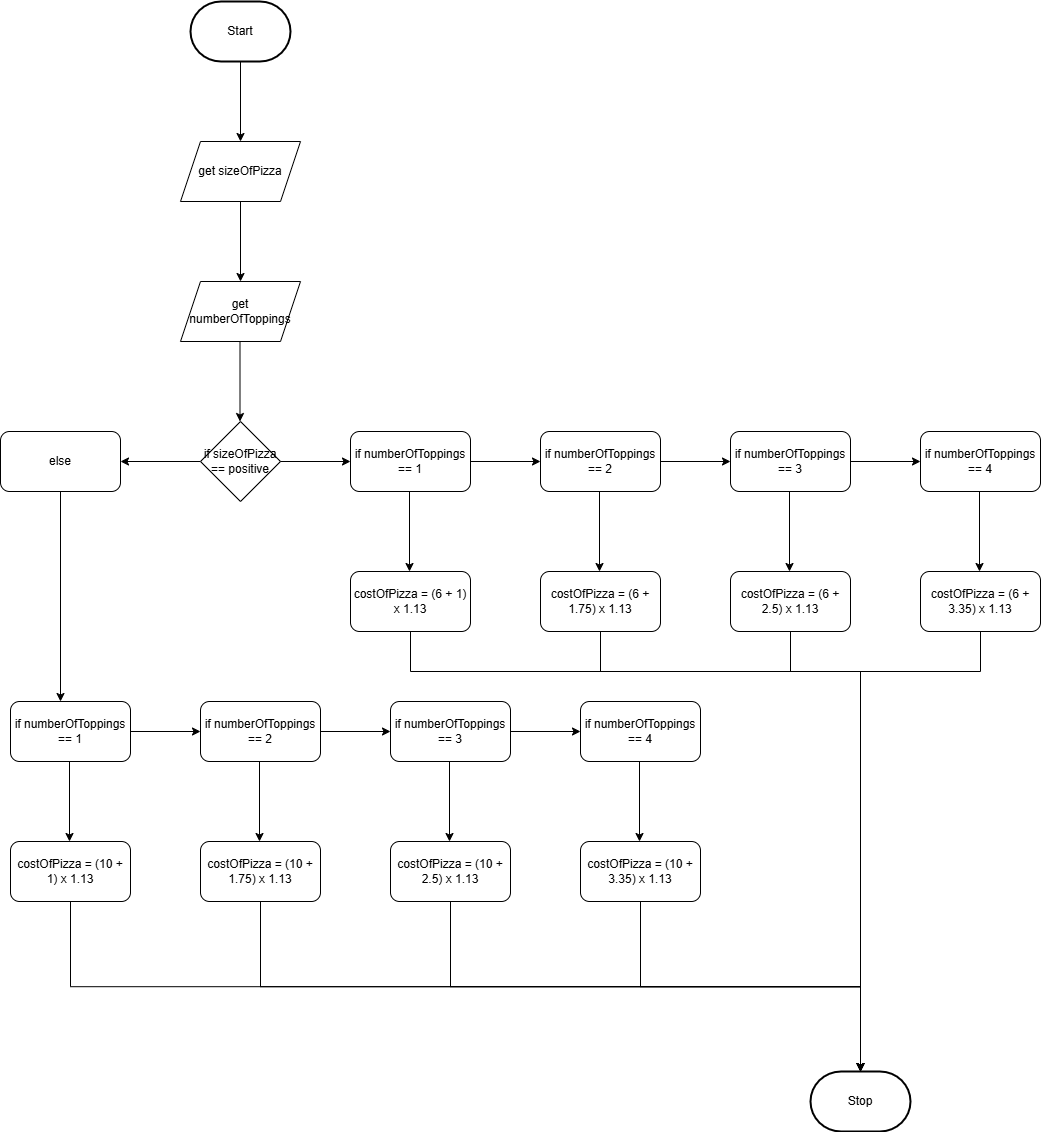

The diagram above was exported from draw.io. Its source (the exported page's mxGraphModel, read from the mxfile embedded in the PNG):
<mxGraphModel dx="2926" dy="1444" grid="1" gridSize="10" guides="1" tooltips="1" connect="1" arrows="1" fold="1" page="1" pageScale="1" pageWidth="850" pageHeight="1100" math="0" shadow="0">
  <root>
    <mxCell id="0" />
    <mxCell id="1" parent="0" />
    <mxCell id="4" style="edgeStyle=none;html=1;exitX=0.5;exitY=1;exitDx=0;exitDy=0;exitPerimeter=0;entryX=0.5;entryY=0;entryDx=0;entryDy=0;" edge="1" parent="1" source="5">
      <mxGeometry relative="1" as="geometry">
        <mxPoint x="220" y="340" as="targetPoint" />
      </mxGeometry>
    </mxCell>
    <mxCell id="5" value="Start" style="strokeWidth=2;html=1;shape=mxgraph.flowchart.terminator;whiteSpace=wrap;" vertex="1" parent="1">
      <mxGeometry x="170" y="200" width="100" height="60" as="geometry" />
    </mxCell>
    <mxCell id="7" style="edgeStyle=none;html=1;exitX=0;exitY=0.5;exitDx=0;exitDy=0;" edge="1" parent="1" source="8">
      <mxGeometry relative="1" as="geometry">
        <mxPoint x="100" y="660" as="targetPoint" />
      </mxGeometry>
    </mxCell>
    <mxCell id="8" value="if sizeOfPizza == positive" style="rhombus;whiteSpace=wrap;html=1;" vertex="1" parent="1">
      <mxGeometry x="180" y="620" width="80" height="80" as="geometry" />
    </mxCell>
    <mxCell id="13" value="Stop" style="strokeWidth=2;html=1;shape=mxgraph.flowchart.terminator;whiteSpace=wrap;" vertex="1" parent="1">
      <mxGeometry x="790" y="1270" width="100" height="60" as="geometry" />
    </mxCell>
    <mxCell id="15" style="edgeStyle=orthogonalEdgeStyle;html=1;exitX=1;exitY=0.5;exitDx=0;exitDy=0;" edge="1" parent="1" source="8">
      <mxGeometry relative="1" as="geometry">
        <mxPoint x="330" y="660" as="targetPoint" />
      </mxGeometry>
    </mxCell>
    <mxCell id="16" value="&lt;span style=&quot;color: rgb(0, 0, 0);&quot;&gt;get sizeOfPizza&lt;/span&gt;" style="shape=parallelogram;perimeter=parallelogramPerimeter;whiteSpace=wrap;html=1;fixedSize=1;" vertex="1" parent="1">
      <mxGeometry x="160" y="340" width="120" height="60" as="geometry" />
    </mxCell>
    <mxCell id="17" value="if numberOfToppings == 1" style="rounded=1;whiteSpace=wrap;html=1;" vertex="1" parent="1">
      <mxGeometry x="330" y="630" width="120" height="60" as="geometry" />
    </mxCell>
    <mxCell id="55" style="edgeStyle=orthogonalEdgeStyle;html=1;exitX=0.5;exitY=1;exitDx=0;exitDy=0;entryX=0.5;entryY=0;entryDx=0;entryDy=0;entryPerimeter=0;rounded=0;" edge="1" parent="1" source="18" target="13">
      <mxGeometry relative="1" as="geometry">
        <Array as="points">
          <mxPoint x="390" y="870" />
          <mxPoint x="840" y="870" />
        </Array>
      </mxGeometry>
    </mxCell>
    <mxCell id="18" value="costOfPizza = (6 + 1) x 1.13" style="rounded=1;whiteSpace=wrap;html=1;" vertex="1" parent="1">
      <mxGeometry x="330" y="770" width="120" height="60" as="geometry" />
    </mxCell>
    <mxCell id="21" style="edgeStyle=none;html=1;exitX=0.5;exitY=1;exitDx=0;exitDy=0;exitPerimeter=0;entryX=0.5;entryY=0;entryDx=0;entryDy=0;" edge="1" parent="1">
      <mxGeometry relative="1" as="geometry">
        <mxPoint x="220" y="480" as="targetPoint" />
        <mxPoint x="220" y="400" as="sourcePoint" />
      </mxGeometry>
    </mxCell>
    <mxCell id="22" value="&lt;span style=&quot;color: rgb(0, 0, 0);&quot;&gt;get numberOfToppings&lt;/span&gt;" style="shape=parallelogram;perimeter=parallelogramPerimeter;whiteSpace=wrap;html=1;fixedSize=1;" vertex="1" parent="1">
      <mxGeometry x="160" y="480" width="120" height="60" as="geometry" />
    </mxCell>
    <mxCell id="23" style="edgeStyle=none;html=1;exitX=0.5;exitY=1;exitDx=0;exitDy=0;exitPerimeter=0;entryX=0.5;entryY=0;entryDx=0;entryDy=0;" edge="1" parent="1">
      <mxGeometry relative="1" as="geometry">
        <mxPoint x="219.5" y="620" as="targetPoint" />
        <mxPoint x="219.5" y="540" as="sourcePoint" />
      </mxGeometry>
    </mxCell>
    <mxCell id="54" style="edgeStyle=none;html=1;exitX=0.5;exitY=1;exitDx=0;exitDy=0;" edge="1" parent="1" source="24">
      <mxGeometry relative="1" as="geometry">
        <mxPoint x="40" y="900" as="targetPoint" />
      </mxGeometry>
    </mxCell>
    <mxCell id="24" value="else" style="rounded=1;whiteSpace=wrap;html=1;" vertex="1" parent="1">
      <mxGeometry x="-20" y="630" width="120" height="60" as="geometry" />
    </mxCell>
    <mxCell id="25" style="edgeStyle=none;html=1;exitX=0.5;exitY=1;exitDx=0;exitDy=0;exitPerimeter=0;" edge="1" parent="1">
      <mxGeometry relative="1" as="geometry">
        <mxPoint x="389" y="770" as="targetPoint" />
        <mxPoint x="389" y="690" as="sourcePoint" />
      </mxGeometry>
    </mxCell>
    <mxCell id="26" style="edgeStyle=orthogonalEdgeStyle;html=1;exitX=1;exitY=0.5;exitDx=0;exitDy=0;" edge="1" parent="1">
      <mxGeometry relative="1" as="geometry">
        <mxPoint x="520" y="660" as="targetPoint" />
        <mxPoint x="450" y="660" as="sourcePoint" />
      </mxGeometry>
    </mxCell>
    <mxCell id="27" value="if numberOfToppings == 2" style="rounded=1;whiteSpace=wrap;html=1;" vertex="1" parent="1">
      <mxGeometry x="520" y="630" width="120" height="60" as="geometry" />
    </mxCell>
    <mxCell id="57" style="edgeStyle=orthogonalEdgeStyle;html=1;exitX=0.5;exitY=1;exitDx=0;exitDy=0;entryX=0.5;entryY=0;entryDx=0;entryDy=0;entryPerimeter=0;rounded=0;" edge="1" parent="1" source="28" target="13">
      <mxGeometry relative="1" as="geometry">
        <Array as="points">
          <mxPoint x="580" y="870" />
          <mxPoint x="840" y="870" />
        </Array>
      </mxGeometry>
    </mxCell>
    <mxCell id="28" value="costOfPizza = (6 + 1.75) x 1.13" style="rounded=1;whiteSpace=wrap;html=1;" vertex="1" parent="1">
      <mxGeometry x="520" y="770" width="120" height="60" as="geometry" />
    </mxCell>
    <mxCell id="29" style="edgeStyle=none;html=1;exitX=0.5;exitY=1;exitDx=0;exitDy=0;exitPerimeter=0;" edge="1" parent="1">
      <mxGeometry relative="1" as="geometry">
        <mxPoint x="579" y="770" as="targetPoint" />
        <mxPoint x="579" y="690" as="sourcePoint" />
      </mxGeometry>
    </mxCell>
    <mxCell id="30" style="edgeStyle=orthogonalEdgeStyle;html=1;exitX=1;exitY=0.5;exitDx=0;exitDy=0;" edge="1" parent="1">
      <mxGeometry relative="1" as="geometry">
        <mxPoint x="710" y="660" as="targetPoint" />
        <mxPoint x="640" y="660" as="sourcePoint" />
      </mxGeometry>
    </mxCell>
    <mxCell id="31" value="if numberOfToppings == 3" style="rounded=1;whiteSpace=wrap;html=1;" vertex="1" parent="1">
      <mxGeometry x="710" y="630" width="120" height="60" as="geometry" />
    </mxCell>
    <mxCell id="58" style="edgeStyle=orthogonalEdgeStyle;rounded=0;html=1;exitX=0.5;exitY=1;exitDx=0;exitDy=0;entryX=0.5;entryY=0;entryDx=0;entryDy=0;entryPerimeter=0;" edge="1" parent="1" source="32" target="13">
      <mxGeometry relative="1" as="geometry">
        <Array as="points">
          <mxPoint x="770" y="870" />
          <mxPoint x="840" y="870" />
        </Array>
      </mxGeometry>
    </mxCell>
    <mxCell id="32" value="costOfPizza = (6 + 2.5) x 1.13" style="rounded=1;whiteSpace=wrap;html=1;" vertex="1" parent="1">
      <mxGeometry x="710" y="770" width="120" height="60" as="geometry" />
    </mxCell>
    <mxCell id="33" style="edgeStyle=none;html=1;exitX=0.5;exitY=1;exitDx=0;exitDy=0;exitPerimeter=0;" edge="1" parent="1">
      <mxGeometry relative="1" as="geometry">
        <mxPoint x="769" y="770" as="targetPoint" />
        <mxPoint x="769" y="690" as="sourcePoint" />
      </mxGeometry>
    </mxCell>
    <mxCell id="34" style="edgeStyle=orthogonalEdgeStyle;html=1;exitX=1;exitY=0.5;exitDx=0;exitDy=0;" edge="1" parent="1">
      <mxGeometry relative="1" as="geometry">
        <mxPoint x="900" y="660" as="targetPoint" />
        <mxPoint x="830" y="660" as="sourcePoint" />
      </mxGeometry>
    </mxCell>
    <mxCell id="35" value="if numberOfToppings == 4" style="rounded=1;whiteSpace=wrap;html=1;" vertex="1" parent="1">
      <mxGeometry x="900" y="630" width="120" height="60" as="geometry" />
    </mxCell>
    <mxCell id="59" style="edgeStyle=orthogonalEdgeStyle;rounded=0;html=1;exitX=0.5;exitY=1;exitDx=0;exitDy=0;entryX=0.5;entryY=0;entryDx=0;entryDy=0;entryPerimeter=0;" edge="1" parent="1" source="36" target="13">
      <mxGeometry relative="1" as="geometry">
        <Array as="points">
          <mxPoint x="960" y="870" />
          <mxPoint x="840" y="870" />
        </Array>
      </mxGeometry>
    </mxCell>
    <mxCell id="36" value="costOfPizza = (6 + 3.35) x 1.13" style="rounded=1;whiteSpace=wrap;html=1;" vertex="1" parent="1">
      <mxGeometry x="900" y="770" width="120" height="60" as="geometry" />
    </mxCell>
    <mxCell id="37" style="edgeStyle=none;html=1;exitX=0.5;exitY=1;exitDx=0;exitDy=0;exitPerimeter=0;" edge="1" parent="1">
      <mxGeometry relative="1" as="geometry">
        <mxPoint x="959" y="770" as="targetPoint" />
        <mxPoint x="959" y="690" as="sourcePoint" />
      </mxGeometry>
    </mxCell>
    <mxCell id="39" value="if numberOfToppings == 1" style="rounded=1;whiteSpace=wrap;html=1;" vertex="1" parent="1">
      <mxGeometry x="-10" y="900" width="120" height="60" as="geometry" />
    </mxCell>
    <mxCell id="60" style="edgeStyle=orthogonalEdgeStyle;rounded=0;html=1;exitX=0.5;exitY=1;exitDx=0;exitDy=0;entryX=0.5;entryY=0;entryDx=0;entryDy=0;entryPerimeter=0;" edge="1" parent="1" source="40" target="13">
      <mxGeometry relative="1" as="geometry" />
    </mxCell>
    <mxCell id="40" value="costOfPizza = (10 + 1) x 1.13" style="rounded=1;whiteSpace=wrap;html=1;" vertex="1" parent="1">
      <mxGeometry x="-10" y="1040" width="120" height="60" as="geometry" />
    </mxCell>
    <mxCell id="41" style="edgeStyle=none;html=1;exitX=0.5;exitY=1;exitDx=0;exitDy=0;exitPerimeter=0;" edge="1" parent="1">
      <mxGeometry relative="1" as="geometry">
        <mxPoint x="49" y="1040" as="targetPoint" />
        <mxPoint x="49" y="960" as="sourcePoint" />
      </mxGeometry>
    </mxCell>
    <mxCell id="42" style="edgeStyle=orthogonalEdgeStyle;html=1;exitX=1;exitY=0.5;exitDx=0;exitDy=0;" edge="1" parent="1">
      <mxGeometry relative="1" as="geometry">
        <mxPoint x="180" y="930" as="targetPoint" />
        <mxPoint x="110" y="930" as="sourcePoint" />
      </mxGeometry>
    </mxCell>
    <mxCell id="43" value="if numberOfToppings == 2" style="rounded=1;whiteSpace=wrap;html=1;" vertex="1" parent="1">
      <mxGeometry x="180" y="900" width="120" height="60" as="geometry" />
    </mxCell>
    <mxCell id="61" style="edgeStyle=orthogonalEdgeStyle;rounded=0;html=1;exitX=0.5;exitY=1;exitDx=0;exitDy=0;entryX=0.5;entryY=0;entryDx=0;entryDy=0;entryPerimeter=0;" edge="1" parent="1" source="44" target="13">
      <mxGeometry relative="1" as="geometry" />
    </mxCell>
    <mxCell id="44" value="costOfPizza = (10 + 1.75) x 1.13" style="rounded=1;whiteSpace=wrap;html=1;" vertex="1" parent="1">
      <mxGeometry x="180" y="1040" width="120" height="60" as="geometry" />
    </mxCell>
    <mxCell id="45" style="edgeStyle=none;html=1;exitX=0.5;exitY=1;exitDx=0;exitDy=0;exitPerimeter=0;" edge="1" parent="1">
      <mxGeometry relative="1" as="geometry">
        <mxPoint x="239" y="1040" as="targetPoint" />
        <mxPoint x="239" y="960" as="sourcePoint" />
      </mxGeometry>
    </mxCell>
    <mxCell id="46" style="edgeStyle=orthogonalEdgeStyle;html=1;exitX=1;exitY=0.5;exitDx=0;exitDy=0;" edge="1" parent="1">
      <mxGeometry relative="1" as="geometry">
        <mxPoint x="370" y="930" as="targetPoint" />
        <mxPoint x="300" y="930" as="sourcePoint" />
      </mxGeometry>
    </mxCell>
    <mxCell id="47" value="if numberOfToppings == 3" style="rounded=1;whiteSpace=wrap;html=1;" vertex="1" parent="1">
      <mxGeometry x="370" y="900" width="120" height="60" as="geometry" />
    </mxCell>
    <mxCell id="62" style="edgeStyle=orthogonalEdgeStyle;rounded=0;html=1;exitX=0.5;exitY=1;exitDx=0;exitDy=0;" edge="1" parent="1" source="48">
      <mxGeometry relative="1" as="geometry">
        <mxPoint x="840" y="1270" as="targetPoint" />
      </mxGeometry>
    </mxCell>
    <mxCell id="48" value="costOfPizza = (10 + 2.5) x 1.13" style="rounded=1;whiteSpace=wrap;html=1;" vertex="1" parent="1">
      <mxGeometry x="370" y="1040" width="120" height="60" as="geometry" />
    </mxCell>
    <mxCell id="49" style="edgeStyle=none;html=1;exitX=0.5;exitY=1;exitDx=0;exitDy=0;exitPerimeter=0;" edge="1" parent="1">
      <mxGeometry relative="1" as="geometry">
        <mxPoint x="429" y="1040" as="targetPoint" />
        <mxPoint x="429" y="960" as="sourcePoint" />
      </mxGeometry>
    </mxCell>
    <mxCell id="50" style="edgeStyle=orthogonalEdgeStyle;html=1;exitX=1;exitY=0.5;exitDx=0;exitDy=0;" edge="1" parent="1">
      <mxGeometry relative="1" as="geometry">
        <mxPoint x="560" y="930" as="targetPoint" />
        <mxPoint x="490" y="930" as="sourcePoint" />
      </mxGeometry>
    </mxCell>
    <mxCell id="51" value="if numberOfToppings == 4" style="rounded=1;whiteSpace=wrap;html=1;" vertex="1" parent="1">
      <mxGeometry x="560" y="900" width="120" height="60" as="geometry" />
    </mxCell>
    <mxCell id="63" style="edgeStyle=orthogonalEdgeStyle;rounded=0;html=1;exitX=0.5;exitY=1;exitDx=0;exitDy=0;entryX=0.5;entryY=0;entryDx=0;entryDy=0;entryPerimeter=0;" edge="1" parent="1" source="52" target="13">
      <mxGeometry relative="1" as="geometry" />
    </mxCell>
    <mxCell id="52" value="costOfPizza = (10 + 3.35) x 1.13" style="rounded=1;whiteSpace=wrap;html=1;" vertex="1" parent="1">
      <mxGeometry x="560" y="1040" width="120" height="60" as="geometry" />
    </mxCell>
    <mxCell id="53" style="edgeStyle=none;html=1;exitX=0.5;exitY=1;exitDx=0;exitDy=0;exitPerimeter=0;" edge="1" parent="1">
      <mxGeometry relative="1" as="geometry">
        <mxPoint x="618.9999999999998" y="1040" as="targetPoint" />
        <mxPoint x="618.9999999999998" y="960" as="sourcePoint" />
      </mxGeometry>
    </mxCell>
  </root>
</mxGraphModel>